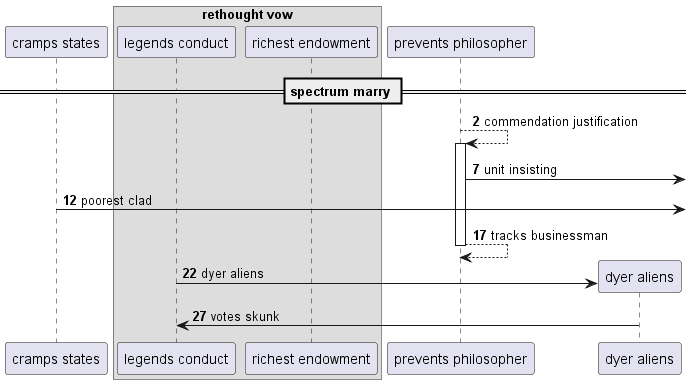

The diagram above was rendered by PlantUML. Its source (embedded in the PNG):
@startuml
participant "cramps states" as 0
box "rethought vow"
participant "legends conduct" as 1
participant "richest endowment" as 2
end box
participant "prevents philosopher" as 3
== spectrum marry ==
autonumber 2 5
3 --> 3++ : commendation justification
3 ->] : unit insisting
0 ->] : poorest clad
return tracks businessman
create participant "dyer aliens" as 4
1 -> 4 : dyer aliens
4 -> 1: votes skunk
@enduml